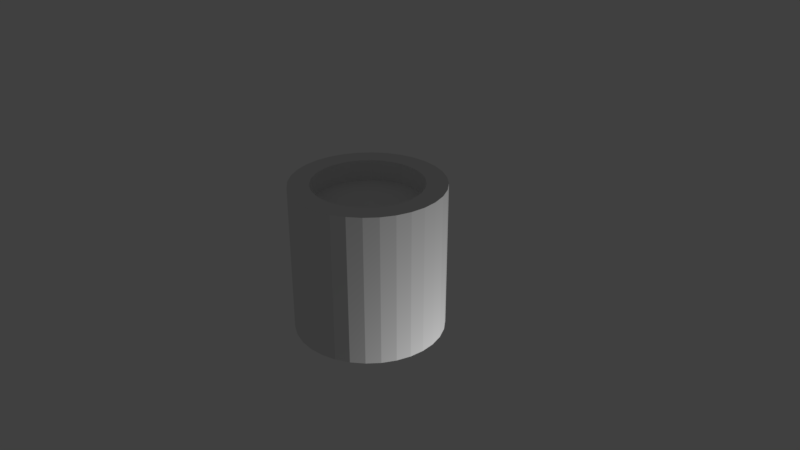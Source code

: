 # Source: Morritt_CeilingLightLowered.blend  (saved by Blender 2.78.0; exported with 4.5.12 LTS)
import bpy
from mathutils import Matrix  # noqa: F401  (used for matrix-valued properties, if any)

bpy.ops.wm.read_factory_settings(use_empty=True)
scene = bpy.context.scene
scene.name = 'Scene'

# ---- collections
col_collection_1 = bpy.data.collections.new('Collection 1'); scene.collection.children.link(col_collection_1)

# ---- materials (node trees are filled in below, after node groups)
mat_material_002 = bpy.data.materials.new('Material.002')
mat_material_002.alpha_threshold = 0.0
mat_material_002.use_transparent_shadow = False
mat_material_002.roughness = 0.5
mat_material_001 = bpy.data.materials.new('Material.001')
mat_material_001.alpha_threshold = 0.0
mat_material_001.use_transparent_shadow = False
mat_material_001.roughness = 0.5

# ---- material node trees

# ---- world
world_world = bpy.data.worlds.new('World'); scene.world = world_world
world_world.color = (0.05088, 0.05088, 0.05088)
world_world.use_sun_shadow = False
world_world.sun_shadow_jitter_overblur = 0.0
world_world.cycles.sampling_method = 'MANUAL'

# ---- cameras
cam_camera = bpy.data.cameras.new('Camera')
cam_camera.clip_end = 100.0
cam_camera.lens = 35.0
cam_camera.sensor_width = 32.0
cam_camera.sensor_height = 18.0
cam_camera.ortho_scale = 7.314
cam_camera.dof.focus_distance = 0.0
cam_camera.dof.aperture_fstop = 128.0

# ---- lights
light_lamp = bpy.data.lights.new('Lamp', 'POINT')
light_lamp.transmission_factor = 0.0
light_lamp.cutoff_distance = 30.0
light_lamp.energy = 100.0
light_lamp.shadow_buffer_clip_start = 1.001
light_lamp.shadow_soft_size = 0.1
light_lamp.shadow_maximum_resolution = 0.006
light_lamp.use_absolute_resolution = True

# ---- meshes
me_cylinder_002 = bpy.data.meshes.new('Cylinder.002')
me_cylinder_002.from_pydata([(0.0, 1.0, -0.8209), (0.0, 1.0, 1.0), (0.1951, 0.9808, -0.8209), (0.1951, 0.9808, 1.0), (0.3827, 0.9239, -0.8209), (0.3827, 0.9239, 1.0), (0.5556, 0.8315, -0.8209), (0.5556, 0.8315, 1.0), (0.7071, 0.7071, -0.8209), (0.7071, 0.7071, 1.0), (0.8315, 0.5556, -0.8209), (0.8315, 0.5556, 1.0), (0.9239, 0.3827, -0.8209), (0.9239, 0.3827, 1.0), (0.9808, 0.1951, -0.8209), (0.9808, 0.1951, 1.0), (1.0, 7.55e-08, -0.8209), (1.0, 7.55e-08, 1.0), (0.9808, -0.1951, -0.8209), (0.9808, -0.1951, 1.0), (0.9239, -0.3827, -0.8209), (0.9239, -0.3827, 1.0), (0.8315, -0.5556, -0.8209), (0.8315, -0.5556, 1.0), (0.7071, -0.7071, -0.8209), (0.7071, -0.7071, 1.0), (0.5556, -0.8315, -0.8209), (0.5556, -0.8315, 1.0), (0.3827, -0.9239, -0.8209), (0.3827, -0.9239, 1.0), (0.1951, -0.9808, -0.8209), (0.1951, -0.9808, 1.0), (-3.258e-07, -1.0, -0.8209), (-3.258e-07, -1.0, 1.0), (-0.1951, -0.9808, -0.8209), (-0.1951, -0.9808, 1.0), (-0.3827, -0.9239, -0.8209), (-0.3827, -0.9239, 1.0), (-0.5556, -0.8315, -0.8209), (-0.5556, -0.8315, 1.0), (-0.7071, -0.7071, -0.8209), (-0.7071, -0.7071, 1.0), (-0.8315, -0.5556, -0.8209), (-0.8315, -0.5556, 1.0), (-0.9239, -0.3827, -0.8209), (-0.9239, -0.3827, 1.0), (-0.9808, -0.1951, -0.8209), (-0.9808, -0.1951, 1.0), (-1.0, 9.656e-07, -0.8209), (-1.0, 9.656e-07, 1.0), (-0.9808, 0.1951, -0.8209), (-0.9808, 0.1951, 1.0), (-0.9239, 0.3827, -0.8209), (-0.9239, 0.3827, 1.0), (-0.8315, 0.5556, -0.8209), (-0.8315, 0.5556, 1.0), (-0.7071, 0.7071, -0.8209), (-0.7071, 0.7071, 1.0), (-0.5556, 0.8315, -0.8209), (-0.5556, 0.8315, 1.0), (-0.3827, 0.9239, -0.8209), (-0.3827, 0.9239, 1.0), (-0.1951, 0.9808, -0.8209), (-0.1951, 0.9808, 1.0)], [], [(0, 1, 3, 2), (2, 3, 5, 4), (4, 5, 7, 6), (6, 7, 9, 8), (8, 9, 11, 10), (10, 11, 13, 12), (12, 13, 15, 14), (14, 15, 17, 16), (16, 17, 19, 18), (18, 19, 21, 20), (20, 21, 23, 22), (22, 23, 25, 24), (24, 25, 27, 26), (26, 27, 29, 28), (28, 29, 31, 30), (30, 31, 33, 32), (32, 33, 35, 34), (34, 35, 37, 36), (36, 37, 39, 38), (38, 39, 41, 40), (40, 41, 43, 42), (42, 43, 45, 44), (44, 45, 47, 46), (46, 47, 49, 48), (48, 49, 51, 50), (50, 51, 53, 52), (52, 53, 55, 54), (54, 55, 57, 56), (56, 57, 59, 58), (58, 59, 61, 60), (3, 1, 63, 61, 59, 57, 55, 53, 51, 49, 47, 45, 43, 41, 39, 37, 35, 33, 31, 29, 27, 25, 23, 21, 19, 17, 15, 13, 11, 9, 7, 5), (60, 61, 63, 62), (62, 63, 1, 0), (0, 2, 4, 6, 8, 10, 12, 14, 16, 18, 20, 22, 24, 26, 28, 30, 32, 34, 36, 38, 40, 42, 44, 46, 48, 50, 52, 54, 56, 58, 60, 62)])
_uv = me_cylinder_002.uv_layers.new(name='UVMap')
_uv.uv.foreach_set('vector', [0.0, 0.0, 1.0, 0.0, 1.0, 1.0, 0.0, 1.0, 0.0, 0.0, 1.0, 0.0, 1.0, 1.0, 0.0, 1.0, 0.0, 0.0, 1.0, 0.0, 1.0, 1.0, 0.0, 1.0, 0.0, 0.0, 1.0, 0.0, 1.0, 1.0, 0.0, 1.0, 0.0, 0.0, 1.0, 0.0, 1.0, 1.0, 0.0, 1.0, 0.0, 0.0, 1.0, 0.0, 1.0, 1.0, 0.0, 1.0, 0.0, 0.0, 1.0, 0.0, 1.0, 1.0, 0.0, 1.0, 0.0, 0.0, 1.0, 0.0, 1.0, 1.0, 0.0, 1.0, 0.0, 0.0, 1.0, 0.0, 1.0, 1.0, 0.0, 1.0, 0.0, 0.0, 1.0, 0.0, 1.0, 1.0, 0.0, 1.0, 0.0, 0.0, 1.0, 0.0, 1.0, 1.0, 0.0, 1.0, 0.0, 0.0, 1.0, 0.0, 1.0, 1.0, 0.0, 1.0, 0.0, 0.0, 1.0, 0.0, 1.0, 1.0, 0.0, 1.0, 0.0, 0.0, 1.0, 0.0, 1.0, 1.0, 0.0, 1.0, 0.0, 0.0, 1.0, 0.0, 1.0, 1.0, 0.0, 1.0, 0.0, 0.0, 1.0, 0.0, 1.0, 1.0, 0.0, 1.0, 0.0, 0.0, 1.0, 0.0, 1.0, 1.0, 0.0, 1.0, 0.0, 0.0, 1.0, 0.0, 1.0, 1.0, 0.0, 1.0, 0.0, 0.0, 1.0, 0.0, 1.0, 1.0, 0.0, 1.0, 0.0, 0.0, 1.0, 0.0, 1.0, 1.0, 0.0, 1.0, 0.0, 0.0, 1.0, 0.0, 1.0, 1.0, 0.0, 1.0, 0.0, 0.0, 1.0, 0.0, 1.0, 1.0, 0.0, 1.0, 0.0, 0.0, 1.0, 0.0, 1.0, 1.0, 0.0, 1.0, 0.0, 0.0, 1.0, 0.0, 1.0, 1.0, 0.0, 1.0, 0.0, 0.0, 1.0, 0.0, 1.0, 1.0, 0.0, 1.0, 0.0, 0.0, 1.0, 0.0, 1.0, 1.0, 0.0, 1.0, 0.0, 0.0, 1.0, 0.0, 1.0, 1.0, 0.0, 1.0, 0.0, 0.0, 1.0, 0.0, 1.0, 1.0, 0.0, 1.0, 0.0, 0.0, 1.0, 0.0, 1.0, 1.0, 0.0, 1.0, 0.0, 0.0, 1.0, 0.0, 1.0, 1.0, 0.0, 1.0, 0.5, 1.0, 0.5975, 0.9904, 0.6913, 0.9619, 0.7778, 0.9157, 0.8536, 0.8536, 0.9157, 0.7778, 0.9619, 0.6913, 0.9904, 0.5975, 1.0, 0.5, 0.9904, 0.4025, 0.9619, 0.3087, 0.9157, 0.2222, 0.8536, 0.1464, 0.7778, 0.08427, 0.6913, 0.03806, 0.5975, 0.009607, 0.5, 0.0, 0.4025, 0.009607, 0.3087, 0.03806, 0.2222, 0.08427, 0.1464, 0.1464, 0.08426, 0.2222, 0.03806, 0.3087, 0.009607, 0.4025, 0.0, 0.5, 0.009607, 0.5975, 0.03806, 0.6913, 0.08427, 0.7778, 0.1464, 0.8536, 0.2222, 0.9157, 0.3087, 0.9619, 0.4025, 0.9904, 0.0, 0.0, 1.0, 0.0, 1.0, 1.0, 0.0, 1.0, 0.0, 0.0, 1.0, 0.0, 1.0, 1.0, 0.0, 1.0, 0.5, 1.0, 0.5975, 0.9904, 0.6913, 0.9619, 0.7778, 0.9157, 0.8536, 0.8536, 0.9157, 0.7778, 0.9619, 0.6913, 0.9904, 0.5975, 1.0, 0.5, 0.9904, 0.4025, 0.9619, 0.3087, 0.9157, 0.2222, 0.8536, 0.1464, 0.7778, 0.08427, 0.6913, 0.03806, 0.5975, 0.009607, 0.5, 0.0, 0.4025, 0.009607, 0.3087, 0.03806, 0.2222, 0.08427, 0.1464, 0.1464, 0.08426, 0.2222, 0.03806, 0.3087, 0.009607, 0.4025, 0.0, 0.5, 0.009607, 0.5975, 0.03806, 0.6913, 0.08427, 0.7778, 0.1464, 0.8536, 0.2222, 0.9157, 0.3087, 0.9619, 0.4025, 0.9904])
me_cylinder_002.materials.append(mat_material_002)
me_cylinder_002.use_remesh_preserve_volume = False
me_cylinder_002.use_remesh_preserve_attributes = False
me_cylinder_002.use_mirror_vertex_groups = False
me_cylinder_002.update()
me_cylinder_001 = bpy.data.meshes.new('Cylinder.001')
me_cylinder_001.from_pydata([(0.0, 1.0, -1.0), (0.0, 1.0, 1.0), (0.1951, 0.9808, -1.0), (0.1951, 0.9808, 1.0), (0.3827, 0.9239, -1.0), (0.3827, 0.9239, 1.0), (0.5556, 0.8315, -1.0), (0.5556, 0.8315, 1.0), (0.7071, 0.7071, -1.0), (0.7071, 0.7071, 1.0), (0.8315, 0.5556, -1.0), (0.8315, 0.5556, 1.0), (0.9239, 0.3827, -1.0), (0.9239, 0.3827, 1.0), (0.9808, 0.1951, -1.0), (0.9808, 0.1951, 1.0), (1.0, 7.55e-08, -1.0), (1.0, 7.55e-08, 1.0), (0.9808, -0.1951, -1.0), (0.9808, -0.1951, 1.0), (0.9239, -0.3827, -1.0), (0.9239, -0.3827, 1.0), (0.8315, -0.5556, -1.0), (0.8315, -0.5556, 1.0), (0.7071, -0.7071, -1.0), (0.7071, -0.7071, 1.0), (0.5556, -0.8315, -1.0), (0.5556, -0.8315, 1.0), (0.3827, -0.9239, -1.0), (0.3827, -0.9239, 1.0), (0.1951, -0.9808, -1.0), (0.1951, -0.9808, 1.0), (-3.258e-07, -1.0, -1.0), (-3.258e-07, -1.0, 1.0), (-0.1951, -0.9808, -1.0), (-0.1951, -0.9808, 1.0), (-0.3827, -0.9239, -1.0), (-0.3827, -0.9239, 1.0), (-0.5556, -0.8315, -1.0), (-0.5556, -0.8315, 1.0), (-0.7071, -0.7071, -1.0), (-0.7071, -0.7071, 1.0), (-0.8315, -0.5556, -1.0), (-0.8315, -0.5556, 1.0), (-0.9239, -0.3827, -1.0), (-0.9239, -0.3827, 1.0), (-0.9808, -0.1951, -1.0), (-0.9808, -0.1951, 1.0), (-1.0, 9.656e-07, -1.0), (-1.0, 9.656e-07, 1.0), (-0.9808, 0.1951, -1.0), (-0.9808, 0.1951, 1.0), (-0.9239, 0.3827, -1.0), (-0.9239, 0.3827, 1.0), (-0.8315, 0.5556, -1.0), (-0.8315, 0.5556, 1.0), (-0.7071, 0.7071, -1.0), (-0.7071, 0.7071, 1.0), (-0.5556, 0.8315, -1.0), (-0.5556, 0.8315, 1.0), (-0.3827, 0.9239, -1.0), (-0.3827, 0.9239, 1.0), (-0.1951, 0.9808, -1.0), (-0.1951, 0.9808, 1.0)], [], [(0, 1, 3, 2), (2, 3, 5, 4), (4, 5, 7, 6), (6, 7, 9, 8), (8, 9, 11, 10), (10, 11, 13, 12), (12, 13, 15, 14), (14, 15, 17, 16), (16, 17, 19, 18), (18, 19, 21, 20), (20, 21, 23, 22), (22, 23, 25, 24), (24, 25, 27, 26), (26, 27, 29, 28), (28, 29, 31, 30), (30, 31, 33, 32), (32, 33, 35, 34), (34, 35, 37, 36), (36, 37, 39, 38), (38, 39, 41, 40), (40, 41, 43, 42), (42, 43, 45, 44), (44, 45, 47, 46), (46, 47, 49, 48), (48, 49, 51, 50), (50, 51, 53, 52), (52, 53, 55, 54), (54, 55, 57, 56), (56, 57, 59, 58), (58, 59, 61, 60), (60, 61, 63, 62), (62, 63, 1, 0)])
_uv = me_cylinder_001.uv_layers.new(name='UVMap')
_uv.uv.foreach_set('vector', [0.5038, 0.5093, 0.9787, 0.3527, 0.9982, 0.4492, 0.5016, 0.5101, 0.5016, 0.5101, 0.9982, 0.4492, 0.9985, 0.5477, 0.4994, 0.5106, 0.4994, 0.5106, 0.9985, 0.5477, 0.9796, 0.6445, 0.4971, 0.5105, 0.4971, 0.5105, 0.9796, 0.6445, 0.9421, 0.7357, 0.4949, 0.51, 0.4949, 0.51, 0.9421, 0.7357, 0.8875, 0.818, 0.4929, 0.509, 0.4929, 0.509, 0.8875, 0.818, 0.8179, 0.888, 0.4911, 0.5077, 0.4911, 0.5077, 0.8179, 0.888, 0.736, 0.943, 0.4897, 0.506, 0.4897, 0.506, 0.736, 0.943, 0.6449, 0.981, 0.4886, 0.504, 0.4886, 0.504, 0.6449, 0.981, 0.548, 0.9999, 0.488, 0.5019, 0.488, 0.5019, 0.548, 0.9999, 0.4494, 0.9995, 0.4877, 0.4996, 0.4877, 0.4996, 0.4494, 0.9995, 0.3528, 0.9799, 0.4879, 0.4973, 0.4879, 0.4973, 0.3528, 0.9799, 0.262, 0.9419, 0.4885, 0.4951, 0.4885, 0.4951, 0.262, 0.9419, 0.1804, 0.887, 0.4894, 0.4931, 0.4894, 0.4931, 0.1804, 0.887, 0.111, 0.8172, 0.4908, 0.4912, 0.4908, 0.4912, 0.111, 0.8172, 0.05658, 0.7353, 0.4924, 0.4897, 0.4924, 0.4897, 0.05658, 0.7353, 0.01913, 0.6444, 0.4942, 0.4885, 0.4942, 0.4885, 0.01913, 0.6444, 9.991e-05, 0.5479, 0.4963, 0.4876, 0.4963, 0.4876, 9.991e-05, 0.5479, 0.000228, 0.4495, 0.4984, 0.4872, 0.4984, 0.4872, 0.000228, 0.4495, 0.01952, 0.3531, 0.5006, 0.4872, 0.5006, 0.4872, 0.01952, 0.3531, 0.05724, 0.2623, 0.5027, 0.4876, 0.5027, 0.4876, 0.05724, 0.2623, 0.1119, 0.1806, 0.5047, 0.4884, 0.5047, 0.4884, 0.1119, 0.1806, 0.1814, 0.1112, 0.5064, 0.4896, 0.5064, 0.4896, 0.1814, 0.1112, 0.2631, 0.0567, 0.5079, 0.491, 0.5079, 0.491, 0.2631, 0.0567, 0.3537, 0.01921, 0.509, 0.4928, 0.509, 0.4928, 0.3537, 0.01921, 0.4499, 0.0001001, 0.5099, 0.4951, 0.5099, 0.4951, 0.4499, 0.0001001, 0.548, 9.991e-05, 0.5103, 0.4975, 0.5103, 0.4975, 0.548, 9.991e-05, 0.6442, 0.0192, 0.5102, 0.4999, 0.5102, 0.4999, 0.6442, 0.0192, 0.7348, 0.05667, 0.5097, 0.5022, 0.5097, 0.5022, 0.7348, 0.05667, 0.8165, 0.1111, 0.5087, 0.5044, 0.5087, 0.5044, 0.8165, 0.1111, 0.886, 0.1804, 0.5074, 0.5063, 0.5074, 0.5063, 0.886, 0.1804, 0.9408, 0.2619, 0.5057, 0.508, 0.5057, 0.508, 0.9408, 0.2619, 0.9787, 0.3527, 0.5038, 0.5093])
me_cylinder_001.materials.append(mat_material_001)
me_cylinder_001.use_remesh_preserve_volume = False
me_cylinder_001.use_remesh_preserve_attributes = False
me_cylinder_001.use_mirror_vertex_groups = False
me_cylinder_001.update()

# ---- objects
ob_cylinder_001 = bpy.data.objects.new('Cylinder.001', me_cylinder_002)
ob_cylinder = bpy.data.objects.new('Cylinder', me_cylinder_001)
ob_lamp = bpy.data.objects.new('Lamp', light_lamp)
ob_camera = bpy.data.objects.new('Camera', cam_camera)

# ---- transforms, parenting, visibility, modifiers, constraints
ob_cylinder_001.location = (1.464, -0.697, 1.446)
ob_cylinder_001.scale = (0.3651, 0.3651, 0.3651)
ob_cylinder_001.lineart.crease_threshold = 0.0
ob_cylinder.location = (1.464, -0.697, 1.457)
ob_cylinder.scale = (0.4933, 0.4933, 0.4933)
ob_cylinder.lineart.crease_threshold = 0.0
_m = ob_cylinder.modifiers.new('Solidify', 'SOLIDIFY')
_m.thickness = 0.275
_m.nonmanifold_thickness_mode = 'FIXED'
_m.nonmanifold_merge_threshold = 0.0003
ob_lamp.location = (3.475, -0.2011, -0.1556)
ob_lamp.rotation_euler = (0.6503, 0.05522, 1.866)
ob_lamp.scale = (0.4933, 0.4933, 0.4933)
ob_lamp.lock_rotations_4d = False
ob_lamp.empty_display_type = 'ARROWS'
ob_lamp.color = (0.0, 0.0, 0.0, 0.0)
ob_lamp.lineart.crease_threshold = 0.0
ob_camera.location = (5.154, -3.907, 4.093)
ob_camera.rotation_euler = (1.109, 0.0, 0.8149)
ob_camera.scale = (0.4933, 0.4933, 0.4933)
ob_camera.lock_rotations_4d = False
ob_camera.empty_display_type = 'ARROWS'
ob_camera.color = (0.0, 0.0, 0.0, 0.0)
ob_camera.display_type = 'WIRE'
ob_camera.lineart.crease_threshold = 0.0

# ---- collection membership
col_collection_1.objects.link(ob_cylinder_001)
col_collection_1.objects.link(ob_cylinder)
col_collection_1.objects.link(ob_lamp)
col_collection_1.objects.link(ob_camera)

# ---- scene / render settings (as saved in the file)
scene.camera = ob_camera
scene.frame_start = 1; scene.frame_end = 250; scene.frame_set(1)
scene.render.engine = 'BLENDER_EEVEE_NEXT'
scene.render.resolution_percentage = 50
scene.render.dither_intensity = 0.0
scene.cycles.use_denoising = False
scene.cycles.samples = 128
scene.cycles.sampling_pattern = 'TABULATED_SOBOL'
scene.cycles.light_sampling_threshold = 0.0
scene.cycles.use_adaptive_sampling = False
scene.cycles.use_light_tree = False
scene.cycles.blur_glossy = 0.0
scene.cycles.sample_clamp_indirect = 0.0
scene.view_settings.view_transform = 'Standard'
bpy.context.view_layer.update()
